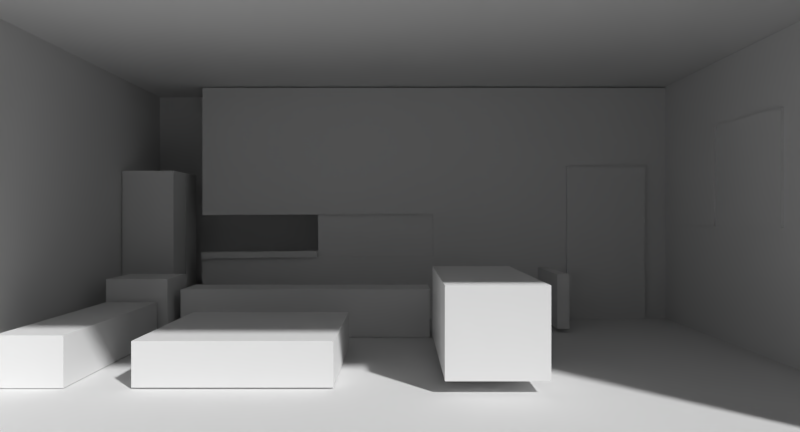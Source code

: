 # Source: homework_1_room.blend  (saved by Blender 2.78.0; exported with 4.5.12 LTS)
import bpy
from mathutils import Matrix  # noqa: F401  (used for matrix-valued properties, if any)

bpy.ops.wm.read_factory_settings(use_empty=True)
scene = bpy.context.scene
scene.name = 'Scene'

# ---- collections
col_collection_1 = bpy.data.collections.new('Collection 1'); scene.collection.children.link(col_collection_1)
col_collection_2 = bpy.data.collections.new('Collection 2'); scene.collection.children.link(col_collection_2)
col_collection_3 = bpy.data.collections.new('Collection 3'); scene.collection.children.link(col_collection_3)

# ---- world
world_world = bpy.data.worlds.new('World'); scene.world = world_world
world_world.color = (0.05088, 0.05088, 0.05088)
world_world.use_sun_shadow = False
world_world.sun_shadow_jitter_overblur = 0.0
world_world.cycles.sampling_method = 'MANUAL'

# ---- cameras
cam_camera = bpy.data.cameras.new('Camera')
cam_camera.clip_end = 100.0
cam_camera.lens = 26.78
cam_camera.sensor_width = 32.0
cam_camera.sensor_height = 18.0
cam_camera.display_size = 2.0
cam_camera.dof.focus_distance = 0.0
cam_camera.dof.aperture_fstop = 128.0
cam_camera.dof.aperture_blades = 6

# ---- meshes
me_plane_003 = bpy.data.meshes.new('Plane.003')
me_plane_003.from_pydata([(4.06, 1.336, 1.781), (4.06, -0.06081, 1.781), (4.06, 1.336, 0.3735), (4.06, -0.06081, 0.3735), (4.029, 1.336, 0.3735), (4.029, 1.336, 1.781), (4.029, -0.06081, 1.781), (4.029, -0.06081, 0.3735)], [], [(5, 6, 7, 4), (1, 3, 7, 6), (2, 0, 5, 4), (3, 2, 4, 7), (0, 1, 6, 5)])
me_plane_003.use_remesh_preserve_volume = False
me_plane_003.use_remesh_preserve_attributes = False
me_plane_003.use_mirror_vertex_groups = False
me_plane_003.update()
me_plane_002 = bpy.data.meshes.new('Plane.002')
me_plane_002.from_pydata([(4.06, 1.336, 3.429), (4.06, -0.06081, 3.429), (4.06, 1.336, 2.021), (4.06, -0.06081, 2.021), (4.029, 1.336, 2.021), (4.029, 1.336, 3.429), (4.029, -0.06081, 3.429), (4.029, -0.06081, 2.021)], [], [(5, 6, 7, 4), (1, 3, 7, 6), (2, 0, 5, 4), (3, 2, 4, 7), (0, 1, 6, 5)])
me_plane_002.use_remesh_preserve_volume = False
me_plane_002.use_remesh_preserve_attributes = False
me_plane_002.use_mirror_vertex_groups = False
me_plane_002.update()
me_plane = bpy.data.meshes.new('Plane')
me_plane.from_pydata([(-3.677, -1.485, 0.7196), (4.06, -1.485, 0.7196), (-3.677, 2.373, 0.7196), (4.06, 2.373, 0.7196), (-3.677, 0.245, 0.7196), (-3.677, -0.4758, 0.7196), (0.1744, 0.2633, 0.7196), (0.1753, -0.4345, 0.7196), (-3.677, -1.485, 0.6406), (4.06, -1.485, 0.6406), (-3.677, 2.373, 0.6406), (4.06, 2.373, 0.6406), (-3.677, 0.245, 0.6406), (-3.677, -0.4758, 0.6406), (0.1744, 0.2633, 0.6406), (0.1753, -0.4345, 0.6406), (-1.751, -0.4551, 0.7196), (-1.751, -0.4551, 0.6406), (-3.677, -0.4758, 0.6801), (0.1753, -0.4345, 0.6801), (-1.751, -0.4551, 0.6801), (0.1749, -0.0856, 0.7196), (0.1749, -0.0856, 0.6406), (0.1751, -0.2601, 0.7196), (0.1751, -0.2601, 0.6406), (0.1744, 0.2633, 0.6801), (0.1747, 0.08887, 0.7196), (0.1747, 0.08887, 0.6406), (-1.751, 0.2541, 0.7196), (-1.751, 0.2541, 0.6406), (-3.677, 0.245, 0.6801), (-1.751, 0.2541, 0.6801), (1.014, -0.2385, -0.3105), (-1.752, -0.3557, 0.7196), (-3.678, -0.3763, 0.7196), (-1.752, -0.3557, 0.6406), (-3.678, -0.3763, 0.6406), (-3.678, -0.3763, 0.6801), (-1.752, -0.3557, 0.6801), (-1.751, -0.4551, 0.7858), (-3.677, -0.4758, 0.7858), (-1.752, -0.3557, 0.7858), (-3.678, -0.3763, 0.7858), (-1.751, -0.4551, 0.5669), (-3.677, -0.4758, 0.5669), (-1.752, -0.3557, 0.5669), (-3.678, -0.3763, 0.5669)], [(31, 29), (28, 31)], [(0, 1, 3, 2, 4, 28, 6, 26, 21, 23, 7, 16, 5), (8, 13, 17, 15, 24, 22, 27, 14, 29, 12, 10, 11, 9), (0, 5, 18, 13, 8), (1, 0, 8, 9), (3, 1, 9, 11), (2, 3, 11, 10), (4, 2, 10, 12, 30), (7, 23, 21, 26, 6, 25, 14, 27, 22, 24, 15, 19), (20, 19, 15, 17), (6, 28, 4, 30, 12, 29, 14, 25), (16, 20, 38, 33), (20, 17, 35, 38), (16, 7, 19, 20), (19, 25, 31, 20), (33, 38, 35, 45, 46, 36, 37, 34, 42, 41), (18, 5, 34, 37), (13, 18, 37, 36), (34, 5, 40, 42), (40, 39, 41, 42), (16, 33, 41, 39), (5, 16, 39, 40), (43, 44, 46, 45), (17, 13, 44, 43), (13, 36, 46, 44), (35, 17, 43, 45)])
me_plane.use_remesh_preserve_volume = False
me_plane.use_remesh_preserve_attributes = False
me_plane.use_mirror_vertex_groups = False
me_plane.update()
me_cube_004 = bpy.data.meshes.new('Cube.004')
me_cube_004.from_pydata([(-1.0, -1.0, -1.0), (-1.0, -1.0, 0.8168), (-1.0, 1.0, -1.0), (-1.0, 1.0, 0.8168), (1.0, -1.0, -1.0), (1.0, -1.0, 0.8168), (1.0, 1.0, -1.0), (1.0, 1.0, 0.8168)], [], [(0, 1, 3, 2), (2, 3, 7, 6), (6, 7, 5, 4), (4, 5, 1, 0), (2, 6, 4, 0), (7, 3, 1, 5)])
me_cube_004.use_remesh_preserve_volume = False
me_cube_004.use_remesh_preserve_attributes = False
me_cube_004.use_mirror_vertex_groups = False
me_cube_004.update()
me_cube = bpy.data.meshes.new('Cube')
me_cube.from_pydata([(-1.964, -2.614, -0.6858), (-1.964, -2.614, 1.076), (-1.964, 0.9139, -0.6858), (-1.964, 0.9139, 1.076), (1.785, -2.62, -0.6858), (1.785, -2.62, 1.076), (1.785, 0.9078, -0.6858), (1.785, 0.9078, 1.076)], [], [(0, 1, 3, 2), (2, 3, 7, 6), (6, 7, 5, 4), (2, 6, 4, 0), (7, 3, 1, 5)])
me_cube.use_remesh_preserve_volume = False
me_cube.use_remesh_preserve_attributes = False
me_cube.use_mirror_vertex_groups = False
me_cube.update()
me_cube_007 = bpy.data.meshes.new('Cube.007')
me_cube_007.from_pydata([(-1.0, -1.0, -1.099), (-1.0, -1.0, 1.0), (-1.0, 1.0, -1.099), (-1.0, 1.0, 1.0), (1.0, -1.0, -1.099), (1.0, -1.0, 1.0), (1.0, 1.0, -1.099), (1.0, 1.0, 1.0)], [], [(0, 1, 3, 2), (2, 3, 7, 6), (6, 7, 5, 4), (4, 5, 1, 0), (2, 6, 4, 0), (7, 3, 1, 5)])
me_cube_007.use_remesh_preserve_volume = False
me_cube_007.use_remesh_preserve_attributes = False
me_cube_007.use_mirror_vertex_groups = False
me_cube_007.update()
me_cube_002 = bpy.data.meshes.new('Cube.002')
me_cube_002.from_pydata([(-4.976, -0.02052, -0.703), (-4.976, -0.02052, 1.722), (-4.976, 0.5579, -0.703), (-4.976, 0.5579, 1.722), (-4.163, -0.02052, -0.703), (-4.163, -0.02052, 1.722), (-4.163, 0.5579, -0.703), (-4.163, 0.5579, 1.722), (-4.976, 0.5784, -0.703), (-4.976, 0.5784, 1.722), (-4.976, 1.157, -0.703), (-4.976, 1.157, 1.722), (-4.163, 0.5784, -0.703), (-4.163, 0.5784, 1.722), (-4.163, 1.157, -0.703), (-4.163, 1.157, 1.722)], [], [(0, 1, 3, 2), (2, 3, 7, 6), (6, 7, 5, 4), (4, 5, 1, 0), (2, 6, 4, 0), (7, 3, 1, 5), (8, 9, 11, 10), (10, 11, 15, 14), (14, 15, 13, 12), (12, 13, 9, 8), (10, 14, 12, 8), (15, 11, 9, 13)])
me_cube_002.use_remesh_preserve_volume = False
me_cube_002.use_remesh_preserve_attributes = False
me_cube_002.use_mirror_vertex_groups = False
me_cube_002.update()
me_cube_009 = bpy.data.meshes.new('Cube.009')
me_cube_009.from_pydata([(-1.0, -1.0, -1.0), (-1.0, -1.0, 1.0), (-1.0, 1.0, -1.0), (-1.0, 1.0, 1.0), (1.0, -1.0, -1.0), (1.0, -1.0, 1.0), (1.0, 1.0, -1.0), (1.0, 1.0, 1.0)], [], [(0, 1, 3, 2), (2, 3, 7, 6), (6, 7, 5, 4), (4, 5, 1, 0), (2, 6, 4, 0), (7, 3, 1, 5)])
me_cube_009.use_remesh_preserve_volume = False
me_cube_009.use_remesh_preserve_attributes = False
me_cube_009.use_mirror_vertex_groups = False
me_cube_009.update()
me_cube_008 = bpy.data.meshes.new('Cube.008')
me_cube_008.from_pydata([(-1.0, -1.0, -1.0), (-1.0, -1.0, 1.0), (-1.0, 1.0, -1.0), (-1.0, 1.0, 1.0), (1.0, -1.0, -1.0), (1.0, -1.0, 1.0), (1.0, 1.0, -1.0), (1.0, 1.0, 1.0)], [], [(0, 1, 3, 2), (2, 3, 7, 6), (6, 7, 5, 4), (4, 5, 1, 0), (2, 6, 4, 0), (7, 3, 1, 5)])
me_cube_008.use_remesh_preserve_volume = False
me_cube_008.use_remesh_preserve_attributes = False
me_cube_008.use_mirror_vertex_groups = False
me_cube_008.update()
me_cube_006 = bpy.data.meshes.new('Cube.006')
me_cube_006.from_pydata([(-1.0, -1.0, -1.0), (-1.0, -1.0, 1.0), (-1.0, 1.0, -1.0), (-1.0, 1.0, 1.0), (9.463, -1.0, -1.0), (9.463, -1.0, 1.0), (9.463, 1.0, -1.0), (9.463, 1.0, 1.0)], [], [(0, 1, 3, 2), (2, 3, 7, 6), (6, 7, 5, 4), (4, 5, 1, 0), (2, 6, 4, 0), (7, 3, 1, 5)])
me_cube_006.use_remesh_preserve_volume = False
me_cube_006.use_remesh_preserve_attributes = False
me_cube_006.use_mirror_vertex_groups = False
me_cube_006.update()
me_cube_005 = bpy.data.meshes.new('Cube.005')
me_cube_005.from_pydata([(-1.0, -1.0, -1.0), (-1.0, -1.0, 0.4903), (-1.0, 1.718, -1.0), (-1.0, 1.718, 0.4903), (1.0, -1.0, -1.0), (1.0, -1.0, 0.4903), (1.0, 1.718, -1.0), (1.0, 1.718, 0.4903)], [], [(0, 1, 3, 2), (2, 3, 7, 6), (6, 7, 5, 4), (4, 5, 1, 0), (2, 6, 4, 0), (7, 3, 1, 5)])
me_cube_005.use_remesh_preserve_volume = False
me_cube_005.use_remesh_preserve_attributes = False
me_cube_005.use_mirror_vertex_groups = False
me_cube_005.update()
me_cube_003 = bpy.data.meshes.new('Cube.003')
me_cube_003.from_pydata([(-1.0, -0.7306, -1.0), (-1.0, -0.7306, -0.08593), (-1.0, 1.714, -1.0), (-1.0, 1.714, -0.08593), (0.01413, -0.7306, -1.0), (0.01413, -0.7306, -0.08593), (0.01413, 1.714, -1.0), (0.01413, 1.714, -0.08593)], [], [(0, 1, 3, 2), (2, 3, 7, 6), (6, 7, 5, 4), (4, 5, 1, 0), (2, 6, 4, 0), (7, 3, 1, 5)])
me_cube_003.use_remesh_preserve_volume = False
me_cube_003.use_remesh_preserve_attributes = False
me_cube_003.use_mirror_vertex_groups = False
me_cube_003.update()
me_cube_001 = bpy.data.meshes.new('Cube.001')
me_cube_001.from_pydata([(-1.0, -1.0, -1.0), (-1.0, -1.0, -0.5384), (-1.0, 1.0, -1.0), (-1.0, 1.0, -0.5384), (1.0, -1.0, -1.0), (1.0, -1.0, -0.5384), (1.0, 1.0, -1.0), (1.0, 1.0, -0.5384)], [], [(0, 1, 3, 2), (2, 3, 7, 6), (6, 7, 5, 4), (4, 5, 1, 0), (2, 6, 4, 0), (7, 3, 1, 5)])
me_cube_001.use_remesh_preserve_volume = False
me_cube_001.use_remesh_preserve_attributes = False
me_cube_001.use_mirror_vertex_groups = False
me_cube_001.update()

# ---- objects
ob_pic_frame_left = bpy.data.objects.new('Pic Frame Left', me_plane_003)
ob_pic_frame_right = bpy.data.objects.new('Pic Frame Right', me_plane_002)
ob_second_wall = bpy.data.objects.new('Second Wall', me_plane)
ob_island = bpy.data.objects.new('Island', me_cube_004)
ob_room = bpy.data.objects.new('Room', me_cube)
ob_camera = bpy.data.objects.new('Camera', cam_camera)
ob_door = bpy.data.objects.new('Door', me_cube_007)
ob_heater = bpy.data.objects.new('Heater', me_cube_002)
ob_table_left = bpy.data.objects.new('Table Left', me_cube_009)
ob_table_right = bpy.data.objects.new('Table Right', me_cube_008)
ob_couch_middle = bpy.data.objects.new('Couch Middle', me_cube_006)
ob_couch_left = bpy.data.objects.new('Couch Left', me_cube_005)
ob_couch_right = bpy.data.objects.new('Couch Right', me_cube_003)
ob_table = bpy.data.objects.new('Table', me_cube_001)

# ---- transforms, parenting, visibility, modifiers, constraints
ob_pic_frame_left.location = (0.1818, 2.912, -0.07476)
ob_pic_frame_left.rotation_euler = (1.571, -0.0, 0.0)
ob_pic_frame_left.lineart.crease_threshold = 0.0
ob_pic_frame_right.location = (0.1818, 2.912, -0.07476)
ob_pic_frame_right.rotation_euler = (1.571, -0.0, 0.0)
ob_pic_frame_right.lineart.crease_threshold = 0.0
ob_second_wall.location = (0.1818, 3.649, -0.2265)
ob_second_wall.rotation_euler = (1.571, -0.0, 0.0)
ob_second_wall.lineart.crease_threshold = 0.0
ob_island.location = (2.2, 2.246, -1.213)
ob_island.scale = (0.08892, 0.6841, 0.4379)
ob_island.lineart.crease_threshold = 0.0
ob_room.location = (0.04225, 1.814, -0.202)
ob_room.scale = (2.353, 2.353, 2.201)
ob_room.lineart.crease_threshold = 0.0
ob_camera.location = (-0.1951, -8.256, -4.674e-08)
ob_camera.rotation_euler = (1.571, 0.0, 0.0)
ob_camera.lineart.crease_threshold = 0.0
ob_door.location = (3.226, 2.894, -0.3858)
ob_door.scale = (0.6456, -0.03577, 1.206)
ob_door.lineart.crease_threshold = 0.0
ob_heater.location = (0.3709, 2.293, -1.009)
ob_heater.scale = (0.9918, 1.0, 1.0)
ob_heater.lineart.crease_threshold = 0.0
ob_table_left.location = (-3.829, 1.407, -1.29)
ob_table_left.scale = (0.4214, 0.4214, 0.4214)
ob_table_left.lineart.crease_threshold = 0.0
ob_table_right.location = (0.7884, 1.407, -1.29)
ob_table_right.scale = (0.4214, 0.4214, 0.4214)
ob_table_right.lineart.crease_threshold = 0.0
ob_couch_middle.location = (-2.951, 1.512, -1.369)
ob_couch_middle.scale = (0.3355, 0.3355, 0.3355)
ob_couch_middle.lineart.crease_threshold = 0.0
ob_couch_left.location = (-3.878, -0.6906, -1.353)
ob_couch_left.scale = (0.3511, 0.9389, 0.3511)
ob_couch_left.lineart.crease_threshold = 0.0
ob_couch_right.location = (1.233, -1.144, -0.5745)
ob_couch_right.lineart.crease_threshold = 0.0
ob_table.location = (-1.854, -0.6335, -0.697)
ob_table.lineart.crease_threshold = 0.0

# ---- collection membership
col_collection_1.objects.link(ob_pic_frame_left)
col_collection_1.objects.link(ob_pic_frame_right)
col_collection_1.objects.link(ob_second_wall)
col_collection_1.objects.link(ob_island)
col_collection_1.objects.link(ob_room)
col_collection_1.objects.link(ob_camera)
col_collection_2.objects.link(ob_door)
col_collection_2.objects.link(ob_heater)
col_collection_3.objects.link(ob_table_left)
col_collection_3.objects.link(ob_table_right)
col_collection_3.objects.link(ob_couch_middle)
col_collection_3.objects.link(ob_couch_left)
col_collection_3.objects.link(ob_couch_right)
col_collection_3.objects.link(ob_table)

# ---- scene / render settings (as saved in the file)
scene.camera = ob_camera
scene.frame_start = 1; scene.frame_end = 250; scene.frame_set(1)
scene.render.engine = 'BLENDER_EEVEE_NEXT'
scene.render.resolution_x = 2880
scene.render.resolution_y = 1554
scene.render.resolution_percentage = 50
scene.render.dither_intensity = 0.0
scene.cycles.use_denoising = False
scene.cycles.samples = 128
scene.cycles.sampling_pattern = 'TABULATED_SOBOL'
scene.cycles.light_sampling_threshold = 0.0
scene.cycles.use_adaptive_sampling = False
scene.cycles.use_light_tree = False
scene.cycles.blur_glossy = 0.0
scene.cycles.sample_clamp_indirect = 0.0
scene.view_settings.view_transform = 'Standard'
bpy.context.view_layer.update()

# ---- added for rendering (the .blend has no usable light): sun
light_auto_sun = bpy.data.lights.new('AutoSun', 'SUN')
light_auto_sun.energy = 3.0
light_auto_sun.angle = 0.0523599
ob_auto_sun = bpy.data.objects.new('AutoSun', light_auto_sun)
scene.collection.objects.link(ob_auto_sun)
ob_auto_sun.rotation_euler = (0.872665, 0.174533, 0.523599)
bpy.context.view_layer.update()
